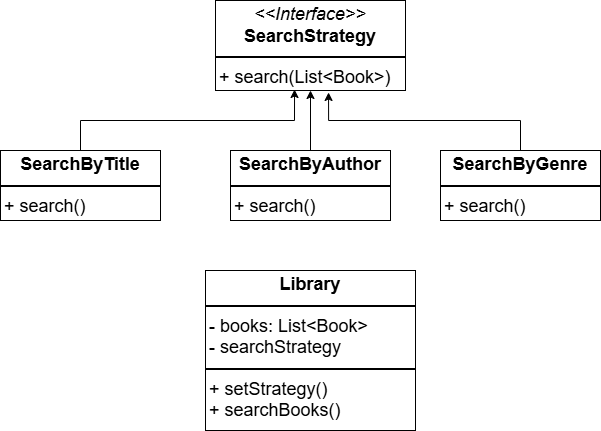

The diagram above was exported from draw.io. Its source (the exported page's mxGraphModel, read from the mxfile embedded in the PNG):
<mxGraphModel dx="880" dy="506" grid="1" gridSize="10" guides="1" tooltips="1" connect="1" arrows="1" fold="1" page="1" pageScale="1" pageWidth="827" pageHeight="1169" math="0" shadow="0">
  <root>
    <mxCell id="0" />
    <mxCell id="1" parent="0" />
    <mxCell id="8nrdnnKNrGdX64ERsU6d-1" value="&lt;p style=&quot;margin:0px;margin-top:4px;text-align:center;&quot;&gt;&lt;b&gt;SearchByTitle&lt;/b&gt;&lt;/p&gt;&lt;hr style=&quot;border-style:solid;&quot;&gt;&lt;p style=&quot;margin:0px;margin-left:4px;&quot;&gt;&lt;span style=&quot;background-color: transparent; color: light-dark(rgb(0, 0, 0), rgb(255, 255, 255));&quot;&gt;+ search()&lt;/span&gt;&lt;/p&gt;" style="verticalAlign=top;align=left;overflow=fill;html=1;whiteSpace=wrap;fontSize=18;" vertex="1" parent="1">
      <mxGeometry x="90" y="250" width="160" height="70" as="geometry" />
    </mxCell>
    <mxCell id="8nrdnnKNrGdX64ERsU6d-2" value="&lt;p style=&quot;margin:0px;margin-top:4px;text-align:center;&quot;&gt;&lt;i&gt;&amp;lt;&amp;lt;Interface&amp;gt;&amp;gt;&lt;/i&gt;&lt;br&gt;&lt;b&gt;SearchStrategy&lt;/b&gt;&lt;/p&gt;&lt;hr style=&quot;border-style:solid;&quot;&gt;&lt;p style=&quot;margin:0px;margin-left:4px;&quot;&gt;+ search(List&amp;lt;Book&amp;gt;)&lt;/p&gt;" style="verticalAlign=top;align=left;overflow=fill;html=1;whiteSpace=wrap;fontSize=18;" vertex="1" parent="1">
      <mxGeometry x="305" y="100" width="190" height="90" as="geometry" />
    </mxCell>
    <mxCell id="8nrdnnKNrGdX64ERsU6d-7" style="edgeStyle=orthogonalEdgeStyle;rounded=0;orthogonalLoop=1;jettySize=auto;html=1;exitX=0.5;exitY=0;exitDx=0;exitDy=0;" edge="1" parent="1" source="8nrdnnKNrGdX64ERsU6d-3">
      <mxGeometry relative="1" as="geometry">
        <mxPoint x="400" y="190" as="targetPoint" />
      </mxGeometry>
    </mxCell>
    <mxCell id="8nrdnnKNrGdX64ERsU6d-3" value="&lt;p style=&quot;margin:0px;margin-top:4px;text-align:center;&quot;&gt;&lt;b&gt;SearchByAuthor&lt;/b&gt;&lt;/p&gt;&lt;hr style=&quot;border-style:solid;&quot;&gt;&lt;p style=&quot;margin:0px;margin-left:4px;&quot;&gt;&lt;span style=&quot;background-color: transparent; color: light-dark(rgb(0, 0, 0), rgb(255, 255, 255));&quot;&gt;+ search()&lt;/span&gt;&lt;/p&gt;" style="verticalAlign=top;align=left;overflow=fill;html=1;whiteSpace=wrap;fontSize=18;" vertex="1" parent="1">
      <mxGeometry x="320" y="250" width="160" height="70" as="geometry" />
    </mxCell>
    <mxCell id="8nrdnnKNrGdX64ERsU6d-4" value="&lt;p style=&quot;margin:0px;margin-top:4px;text-align:center;&quot;&gt;&lt;b&gt;SearchByGenre&lt;/b&gt;&lt;/p&gt;&lt;hr style=&quot;border-style:solid;&quot;&gt;&lt;p style=&quot;margin:0px;margin-left:4px;&quot;&gt;&lt;span style=&quot;background-color: transparent; color: light-dark(rgb(0, 0, 0), rgb(255, 255, 255));&quot;&gt;+ search()&lt;/span&gt;&lt;/p&gt;" style="verticalAlign=top;align=left;overflow=fill;html=1;whiteSpace=wrap;fontSize=18;" vertex="1" parent="1">
      <mxGeometry x="530" y="250" width="160" height="70" as="geometry" />
    </mxCell>
    <mxCell id="8nrdnnKNrGdX64ERsU6d-5" value="&lt;p style=&quot;margin:0px;margin-top:4px;text-align:center;&quot;&gt;&lt;b&gt;Library&lt;/b&gt;&lt;/p&gt;&lt;hr style=&quot;border-style:solid;&quot;&gt;&lt;p style=&quot;margin:0px;margin-left:4px;&quot;&gt;- books: List&amp;lt;Book&amp;gt;&lt;/p&gt;&lt;p style=&quot;margin:0px;margin-left:4px;&quot;&gt;- searchStrategy&amp;nbsp;&lt;/p&gt;&lt;hr style=&quot;border-style:solid;&quot;&gt;&lt;p style=&quot;margin:0px;margin-left:4px;&quot;&gt;+ setStrategy()&lt;/p&gt;&lt;p style=&quot;margin:0px;margin-left:4px;&quot;&gt;+ searchBooks()&lt;/p&gt;" style="verticalAlign=top;align=left;overflow=fill;html=1;whiteSpace=wrap;fontSize=18;" vertex="1" parent="1">
      <mxGeometry x="295" y="370" width="210" height="160" as="geometry" />
    </mxCell>
    <mxCell id="8nrdnnKNrGdX64ERsU6d-6" style="edgeStyle=orthogonalEdgeStyle;rounded=0;orthogonalLoop=1;jettySize=auto;html=1;exitX=0.5;exitY=0;exitDx=0;exitDy=0;entryX=0.416;entryY=0.989;entryDx=0;entryDy=0;entryPerimeter=0;" edge="1" parent="1" source="8nrdnnKNrGdX64ERsU6d-1" target="8nrdnnKNrGdX64ERsU6d-2">
      <mxGeometry relative="1" as="geometry" />
    </mxCell>
    <mxCell id="8nrdnnKNrGdX64ERsU6d-8" style="edgeStyle=orthogonalEdgeStyle;rounded=0;orthogonalLoop=1;jettySize=auto;html=1;exitX=0.5;exitY=0;exitDx=0;exitDy=0;entryX=0.595;entryY=1.022;entryDx=0;entryDy=0;entryPerimeter=0;" edge="1" parent="1" source="8nrdnnKNrGdX64ERsU6d-4" target="8nrdnnKNrGdX64ERsU6d-2">
      <mxGeometry relative="1" as="geometry" />
    </mxCell>
  </root>
</mxGraphModel>